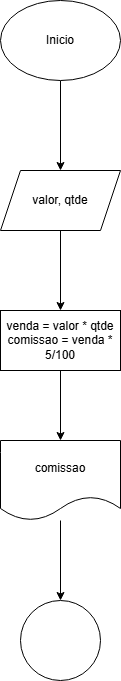

The diagram above was exported from draw.io. Its source (the exported page's mxGraphModel, read from the mxfile embedded in the PNG):
<mxGraphModel dx="880" dy="478" grid="1" gridSize="10" guides="1" tooltips="1" connect="1" arrows="1" fold="1" page="1" pageScale="1" pageWidth="827" pageHeight="1169" math="0" shadow="0">
  <root>
    <mxCell id="0" />
    <mxCell id="1" parent="0" />
    <mxCell id="QMogVtda3O8q0WVgCzV0-3" value="" style="edgeStyle=orthogonalEdgeStyle;rounded=0;orthogonalLoop=1;jettySize=auto;html=1;" edge="1" parent="1" source="QMogVtda3O8q0WVgCzV0-1" target="QMogVtda3O8q0WVgCzV0-2">
      <mxGeometry relative="1" as="geometry" />
    </mxCell>
    <mxCell id="QMogVtda3O8q0WVgCzV0-1" value="Inicio" style="ellipse;whiteSpace=wrap;html=1;" vertex="1" parent="1">
      <mxGeometry x="354" y="40" width="120" height="80" as="geometry" />
    </mxCell>
    <mxCell id="QMogVtda3O8q0WVgCzV0-7" value="" style="edgeStyle=orthogonalEdgeStyle;rounded=0;orthogonalLoop=1;jettySize=auto;html=1;" edge="1" parent="1" source="QMogVtda3O8q0WVgCzV0-2" target="QMogVtda3O8q0WVgCzV0-6">
      <mxGeometry relative="1" as="geometry" />
    </mxCell>
    <mxCell id="QMogVtda3O8q0WVgCzV0-2" value="valor, qtde" style="shape=parallelogram;perimeter=parallelogramPerimeter;whiteSpace=wrap;html=1;fixedSize=1;" vertex="1" parent="1">
      <mxGeometry x="354" y="210" width="120" height="60" as="geometry" />
    </mxCell>
    <mxCell id="QMogVtda3O8q0WVgCzV0-9" value="" style="edgeStyle=orthogonalEdgeStyle;rounded=0;orthogonalLoop=1;jettySize=auto;html=1;" edge="1" parent="1" source="QMogVtda3O8q0WVgCzV0-6" target="QMogVtda3O8q0WVgCzV0-8">
      <mxGeometry relative="1" as="geometry" />
    </mxCell>
    <mxCell id="QMogVtda3O8q0WVgCzV0-6" value="venda = valor * qtde&lt;div&gt;comissao = venda * 5/100&lt;/div&gt;" style="whiteSpace=wrap;html=1;" vertex="1" parent="1">
      <mxGeometry x="354" y="350" width="120" height="60" as="geometry" />
    </mxCell>
    <mxCell id="QMogVtda3O8q0WVgCzV0-11" value="" style="edgeStyle=orthogonalEdgeStyle;rounded=0;orthogonalLoop=1;jettySize=auto;html=1;" edge="1" parent="1" source="QMogVtda3O8q0WVgCzV0-8" target="QMogVtda3O8q0WVgCzV0-10">
      <mxGeometry relative="1" as="geometry" />
    </mxCell>
    <mxCell id="QMogVtda3O8q0WVgCzV0-8" value="comissao" style="shape=document;whiteSpace=wrap;html=1;boundedLbl=1;" vertex="1" parent="1">
      <mxGeometry x="354" y="480" width="120" height="80" as="geometry" />
    </mxCell>
    <mxCell id="QMogVtda3O8q0WVgCzV0-10" value="" style="ellipse;whiteSpace=wrap;html=1;" vertex="1" parent="1">
      <mxGeometry x="374" y="640" width="80" height="80" as="geometry" />
    </mxCell>
  </root>
</mxGraphModel>